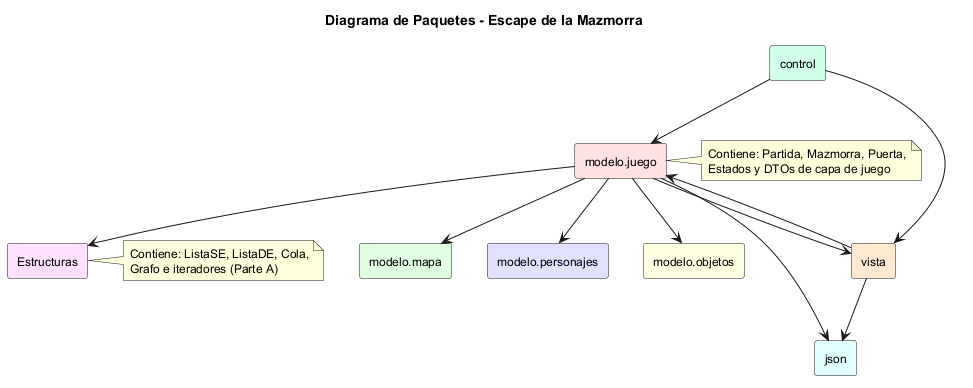

The diagram above was rendered by PlantUML. Its source (embedded in the PNG):
@startuml
title Diagrama de Paquetes - Escape de la Mazmorra

skinparam packageStyle rectangle
skinparam defaultFontSize 12
skinparam shadowing false

rectangle "modelo.juego" as juego #FFE0E0
rectangle "modelo.mapa" as mapa #E0FFE0
rectangle "modelo.personajes" as personajes #E0E0FF
rectangle "modelo.objetos" as objetos #FFFFE0
rectangle "Estructuras" as estructuras #FFE0FF
rectangle "json" as json #E0FFFF
rectangle "vista" as vista #FFE8D0
rectangle "control" as control #D0FFE8

juego --> mapa
juego --> personajes
juego --> objetos
juego --> estructuras
juego --> json
juego --> vista
control --> juego
control --> vista
vista --> juego
vista --> json

note right of juego
  Contiene: Partida, Mazmorra, Puerta,
  Estados y DTOs de capa de juego
end note

note right of estructuras
  Contiene: ListaSE, ListaDE, Cola,
  Grafo e iteradores (Parte A)
end note

@enduml